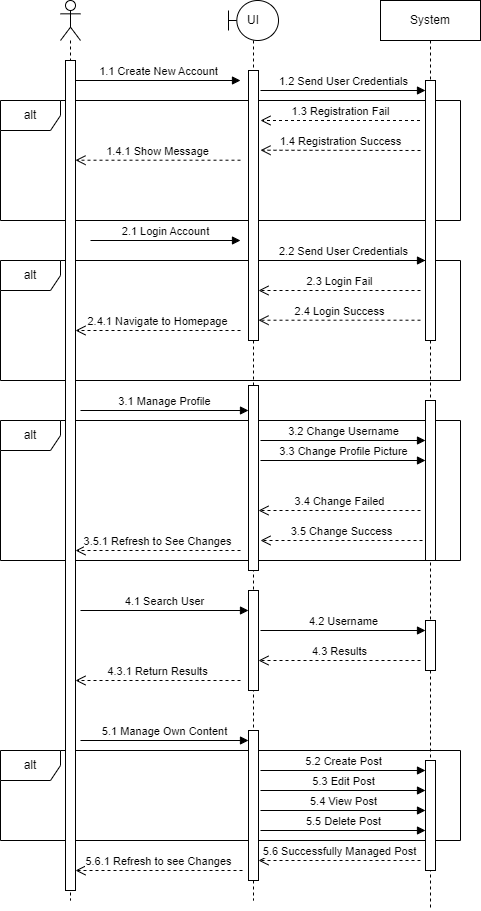

The diagram above was exported from draw.io. Its source (the exported page's mxGraphModel, read from the mxfile embedded in the PNG):
<mxGraphModel dx="1290" dy="565" grid="1" gridSize="10" guides="1" tooltips="1" connect="1" arrows="1" fold="1" page="1" pageScale="1" pageWidth="827" pageHeight="1169" math="0" shadow="0">
  <root>
    <mxCell id="0" />
    <mxCell id="1" parent="0" />
    <mxCell id="Oe5OqwC5lqrqaO3ca4Yt-52" value="alt" style="shape=umlFrame;whiteSpace=wrap;html=1;pointerEvents=0;" parent="1" vertex="1">
      <mxGeometry x="160" y="910" width="460" height="90" as="geometry" />
    </mxCell>
    <mxCell id="Oe5OqwC5lqrqaO3ca4Yt-31" value="alt" style="shape=umlFrame;whiteSpace=wrap;html=1;pointerEvents=0;" parent="1" vertex="1">
      <mxGeometry x="160" y="580" width="460" height="140" as="geometry" />
    </mxCell>
    <mxCell id="Oe5OqwC5lqrqaO3ca4Yt-19" value="alt" style="shape=umlFrame;whiteSpace=wrap;html=1;pointerEvents=0;" parent="1" vertex="1">
      <mxGeometry x="160" y="420" width="460" height="120" as="geometry" />
    </mxCell>
    <mxCell id="Oe5OqwC5lqrqaO3ca4Yt-11" value="alt" style="shape=umlFrame;whiteSpace=wrap;html=1;pointerEvents=0;" parent="1" vertex="1">
      <mxGeometry x="160" y="260" width="460" height="120" as="geometry" />
    </mxCell>
    <mxCell id="Oe5OqwC5lqrqaO3ca4Yt-3" value="UI" style="shape=umlLifeline;perimeter=lifelinePerimeter;whiteSpace=wrap;html=1;container=1;dropTarget=0;collapsible=0;recursiveResize=0;outlineConnect=0;portConstraint=eastwest;newEdgeStyle={&quot;curved&quot;:0,&quot;rounded&quot;:0};participant=umlBoundary;" parent="1" vertex="1">
      <mxGeometry x="388" y="160" width="50" height="900" as="geometry" />
    </mxCell>
    <mxCell id="Oe5OqwC5lqrqaO3ca4Yt-7" value="" style="html=1;points=[[0,0,0,0,5],[0,1,0,0,-5],[1,0,0,0,5],[1,1,0,0,-5]];perimeter=orthogonalPerimeter;outlineConnect=0;targetShapes=umlLifeline;portConstraint=eastwest;newEdgeStyle={&quot;curved&quot;:0,&quot;rounded&quot;:0};" parent="Oe5OqwC5lqrqaO3ca4Yt-3" vertex="1">
      <mxGeometry x="20" y="70" width="10" height="270" as="geometry" />
    </mxCell>
    <mxCell id="Oe5OqwC5lqrqaO3ca4Yt-25" value="" style="html=1;points=[[0,0,0,0,5],[0,1,0,0,-5],[1,0,0,0,5],[1,1,0,0,-5]];perimeter=orthogonalPerimeter;outlineConnect=0;targetShapes=umlLifeline;portConstraint=eastwest;newEdgeStyle={&quot;curved&quot;:0,&quot;rounded&quot;:0};" parent="Oe5OqwC5lqrqaO3ca4Yt-3" vertex="1">
      <mxGeometry x="20" y="385" width="10" height="185" as="geometry" />
    </mxCell>
    <mxCell id="Oe5OqwC5lqrqaO3ca4Yt-37" value="" style="html=1;points=[[0,0,0,0,5],[0,1,0,0,-5],[1,0,0,0,5],[1,1,0,0,-5]];perimeter=orthogonalPerimeter;outlineConnect=0;targetShapes=umlLifeline;portConstraint=eastwest;newEdgeStyle={&quot;curved&quot;:0,&quot;rounded&quot;:0};" parent="Oe5OqwC5lqrqaO3ca4Yt-3" vertex="1">
      <mxGeometry x="20" y="590" width="10" height="100" as="geometry" />
    </mxCell>
    <mxCell id="Oe5OqwC5lqrqaO3ca4Yt-46" value="" style="html=1;points=[[0,0,0,0,5],[0,1,0,0,-5],[1,0,0,0,5],[1,1,0,0,-5]];perimeter=orthogonalPerimeter;outlineConnect=0;targetShapes=umlLifeline;portConstraint=eastwest;newEdgeStyle={&quot;curved&quot;:0,&quot;rounded&quot;:0};" parent="Oe5OqwC5lqrqaO3ca4Yt-3" vertex="1">
      <mxGeometry x="20" y="730" width="10" height="150" as="geometry" />
    </mxCell>
    <mxCell id="Oe5OqwC5lqrqaO3ca4Yt-2" value="System" style="shape=umlLifeline;perimeter=lifelinePerimeter;whiteSpace=wrap;html=1;container=1;dropTarget=0;collapsible=0;recursiveResize=0;outlineConnect=0;portConstraint=eastwest;newEdgeStyle={&quot;edgeStyle&quot;:&quot;elbowEdgeStyle&quot;,&quot;elbow&quot;:&quot;vertical&quot;,&quot;curved&quot;:0,&quot;rounded&quot;:0};" parent="1" vertex="1">
      <mxGeometry x="540" y="160" width="100" height="910" as="geometry" />
    </mxCell>
    <mxCell id="Oe5OqwC5lqrqaO3ca4Yt-10" value="" style="html=1;points=[[0,0,0,0,5],[0,1,0,0,-5],[1,0,0,0,5],[1,1,0,0,-5]];perimeter=orthogonalPerimeter;outlineConnect=0;targetShapes=umlLifeline;portConstraint=eastwest;newEdgeStyle={&quot;curved&quot;:0,&quot;rounded&quot;:0};" parent="Oe5OqwC5lqrqaO3ca4Yt-2" vertex="1">
      <mxGeometry x="45" y="80" width="10" height="260" as="geometry" />
    </mxCell>
    <mxCell id="Oe5OqwC5lqrqaO3ca4Yt-29" value="" style="html=1;points=[[0,0,0,0,5],[0,1,0,0,-5],[1,0,0,0,5],[1,1,0,0,-5]];perimeter=orthogonalPerimeter;outlineConnect=0;targetShapes=umlLifeline;portConstraint=eastwest;newEdgeStyle={&quot;curved&quot;:0,&quot;rounded&quot;:0};" parent="Oe5OqwC5lqrqaO3ca4Yt-2" vertex="1">
      <mxGeometry x="45" y="400" width="10" height="160" as="geometry" />
    </mxCell>
    <mxCell id="Oe5OqwC5lqrqaO3ca4Yt-40" value="" style="html=1;points=[[0,0,0,0,5],[0,1,0,0,-5],[1,0,0,0,5],[1,1,0,0,-5]];perimeter=orthogonalPerimeter;outlineConnect=0;targetShapes=umlLifeline;portConstraint=eastwest;newEdgeStyle={&quot;curved&quot;:0,&quot;rounded&quot;:0};" parent="Oe5OqwC5lqrqaO3ca4Yt-2" vertex="1">
      <mxGeometry x="45" y="620" width="10" height="50" as="geometry" />
    </mxCell>
    <mxCell id="Oe5OqwC5lqrqaO3ca4Yt-48" value="" style="html=1;points=[[0,0,0,0,5],[0,1,0,0,-5],[1,0,0,0,5],[1,1,0,0,-5]];perimeter=orthogonalPerimeter;outlineConnect=0;targetShapes=umlLifeline;portConstraint=eastwest;newEdgeStyle={&quot;curved&quot;:0,&quot;rounded&quot;:0};" parent="Oe5OqwC5lqrqaO3ca4Yt-2" vertex="1">
      <mxGeometry x="45" y="760" width="10" height="110" as="geometry" />
    </mxCell>
    <mxCell id="Oe5OqwC5lqrqaO3ca4Yt-4" value="" style="shape=umlLifeline;perimeter=lifelinePerimeter;whiteSpace=wrap;html=1;container=1;dropTarget=0;collapsible=0;recursiveResize=0;outlineConnect=0;portConstraint=eastwest;newEdgeStyle={&quot;curved&quot;:0,&quot;rounded&quot;:0};participant=umlActor;" parent="1" vertex="1">
      <mxGeometry x="220" y="160" width="20" height="900" as="geometry" />
    </mxCell>
    <mxCell id="Oe5OqwC5lqrqaO3ca4Yt-5" value="" style="html=1;points=[[0,0,0,0,5],[0,1,0,0,-5],[1,0,0,0,5],[1,1,0,0,-5]];perimeter=orthogonalPerimeter;outlineConnect=0;targetShapes=umlLifeline;portConstraint=eastwest;newEdgeStyle={&quot;curved&quot;:0,&quot;rounded&quot;:0};" parent="Oe5OqwC5lqrqaO3ca4Yt-4" vertex="1">
      <mxGeometry x="5" y="60" width="10" height="830" as="geometry" />
    </mxCell>
    <mxCell id="Oe5OqwC5lqrqaO3ca4Yt-6" value="1.1 Create New Account" style="html=1;verticalAlign=bottom;endArrow=block;curved=0;rounded=0;" parent="1" source="Oe5OqwC5lqrqaO3ca4Yt-5" edge="1">
      <mxGeometry width="80" relative="1" as="geometry">
        <mxPoint x="250" y="240" as="sourcePoint" />
        <mxPoint x="400" y="240" as="targetPoint" />
      </mxGeometry>
    </mxCell>
    <mxCell id="Oe5OqwC5lqrqaO3ca4Yt-9" value="1.2 Send User Credentials" style="html=1;verticalAlign=bottom;endArrow=block;curved=0;rounded=0;" parent="1" target="Oe5OqwC5lqrqaO3ca4Yt-10" edge="1">
      <mxGeometry width="80" relative="1" as="geometry">
        <mxPoint x="420" y="250" as="sourcePoint" />
        <mxPoint x="500" y="250" as="targetPoint" />
      </mxGeometry>
    </mxCell>
    <mxCell id="Oe5OqwC5lqrqaO3ca4Yt-13" value="1.3 Registration Fail" style="html=1;verticalAlign=bottom;endArrow=open;dashed=1;endSize=8;curved=0;rounded=0;" parent="1" edge="1">
      <mxGeometry relative="1" as="geometry">
        <mxPoint x="579.5" y="280" as="sourcePoint" />
        <mxPoint x="420" y="280" as="targetPoint" />
      </mxGeometry>
    </mxCell>
    <mxCell id="Oe5OqwC5lqrqaO3ca4Yt-15" value="1.4 Registration Success" style="html=1;verticalAlign=bottom;endArrow=open;dashed=1;endSize=8;curved=0;rounded=0;" parent="1" edge="1">
      <mxGeometry relative="1" as="geometry">
        <mxPoint x="580" y="310" as="sourcePoint" />
        <mxPoint x="420" y="309.71" as="targetPoint" />
      </mxGeometry>
    </mxCell>
    <mxCell id="Oe5OqwC5lqrqaO3ca4Yt-16" value="1.4.1 Show Message" style="html=1;verticalAlign=bottom;endArrow=open;dashed=1;endSize=8;curved=0;rounded=0;" parent="1" target="Oe5OqwC5lqrqaO3ca4Yt-5" edge="1">
      <mxGeometry relative="1" as="geometry">
        <mxPoint x="400" y="319.71" as="sourcePoint" />
        <mxPoint x="320" y="319.71" as="targetPoint" />
      </mxGeometry>
    </mxCell>
    <mxCell id="Oe5OqwC5lqrqaO3ca4Yt-17" value="2.1 Login Account" style="html=1;verticalAlign=bottom;endArrow=block;curved=0;rounded=0;" parent="1" edge="1">
      <mxGeometry width="80" relative="1" as="geometry">
        <mxPoint x="250" y="400" as="sourcePoint" />
        <mxPoint x="400" y="400" as="targetPoint" />
      </mxGeometry>
    </mxCell>
    <mxCell id="Oe5OqwC5lqrqaO3ca4Yt-18" value="2.2 Send User Credentials" style="html=1;verticalAlign=bottom;endArrow=block;curved=0;rounded=0;" parent="1" target="Oe5OqwC5lqrqaO3ca4Yt-10" edge="1">
      <mxGeometry width="80" relative="1" as="geometry">
        <mxPoint x="420" y="420" as="sourcePoint" />
        <mxPoint x="520" y="420" as="targetPoint" />
      </mxGeometry>
    </mxCell>
    <mxCell id="Oe5OqwC5lqrqaO3ca4Yt-20" value="2.3 Login Fail" style="html=1;verticalAlign=bottom;endArrow=open;dashed=1;endSize=8;curved=0;rounded=0;" parent="1" target="Oe5OqwC5lqrqaO3ca4Yt-7" edge="1">
      <mxGeometry relative="1" as="geometry">
        <mxPoint x="580" y="450" as="sourcePoint" />
        <mxPoint x="500" y="450" as="targetPoint" />
      </mxGeometry>
    </mxCell>
    <mxCell id="Oe5OqwC5lqrqaO3ca4Yt-21" value="2.4 Login Success" style="html=1;verticalAlign=bottom;endArrow=open;dashed=1;endSize=8;curved=0;rounded=0;" parent="1" target="Oe5OqwC5lqrqaO3ca4Yt-7" edge="1">
      <mxGeometry relative="1" as="geometry">
        <mxPoint x="580" y="479.71" as="sourcePoint" />
        <mxPoint x="500" y="479.71" as="targetPoint" />
      </mxGeometry>
    </mxCell>
    <mxCell id="Oe5OqwC5lqrqaO3ca4Yt-22" value="2.4.1 Navigate to Homepage" style="html=1;verticalAlign=bottom;endArrow=open;dashed=1;endSize=8;curved=0;rounded=0;" parent="1" target="Oe5OqwC5lqrqaO3ca4Yt-5" edge="1">
      <mxGeometry relative="1" as="geometry">
        <mxPoint x="400" y="490" as="sourcePoint" />
        <mxPoint x="320" y="490" as="targetPoint" />
      </mxGeometry>
    </mxCell>
    <mxCell id="Oe5OqwC5lqrqaO3ca4Yt-26" value="3.1 Manage Profile" style="html=1;verticalAlign=bottom;endArrow=block;curved=0;rounded=0;" parent="1" target="Oe5OqwC5lqrqaO3ca4Yt-25" edge="1">
      <mxGeometry width="80" relative="1" as="geometry">
        <mxPoint x="240" y="570" as="sourcePoint" />
        <mxPoint x="320" y="570" as="targetPoint" />
      </mxGeometry>
    </mxCell>
    <mxCell id="Oe5OqwC5lqrqaO3ca4Yt-27" value="3.2 Change Username" style="html=1;verticalAlign=bottom;endArrow=block;curved=0;rounded=0;" parent="1" edge="1">
      <mxGeometry width="80" relative="1" as="geometry">
        <mxPoint x="420" y="600" as="sourcePoint" />
        <mxPoint x="585" y="600" as="targetPoint" />
      </mxGeometry>
    </mxCell>
    <mxCell id="Oe5OqwC5lqrqaO3ca4Yt-32" value="3.3 Change Profile Picture" style="html=1;verticalAlign=bottom;endArrow=block;curved=0;rounded=0;" parent="1" edge="1">
      <mxGeometry width="80" relative="1" as="geometry">
        <mxPoint x="420" y="620" as="sourcePoint" />
        <mxPoint x="585" y="620" as="targetPoint" />
      </mxGeometry>
    </mxCell>
    <mxCell id="Oe5OqwC5lqrqaO3ca4Yt-34" value="3.4 Change Failed" style="html=1;verticalAlign=bottom;endArrow=open;dashed=1;endSize=8;curved=0;rounded=0;" parent="1" edge="1">
      <mxGeometry relative="1" as="geometry">
        <mxPoint x="580" y="670" as="sourcePoint" />
        <mxPoint x="418" y="670" as="targetPoint" />
      </mxGeometry>
    </mxCell>
    <mxCell id="Oe5OqwC5lqrqaO3ca4Yt-35" value="3.5 Change Success" style="html=1;verticalAlign=bottom;endArrow=open;dashed=1;endSize=8;curved=0;rounded=0;" parent="1" edge="1">
      <mxGeometry relative="1" as="geometry">
        <mxPoint x="582" y="700" as="sourcePoint" />
        <mxPoint x="420" y="700" as="targetPoint" />
      </mxGeometry>
    </mxCell>
    <mxCell id="Oe5OqwC5lqrqaO3ca4Yt-36" value="3.5.1 Refresh to See Changes" style="html=1;verticalAlign=bottom;endArrow=open;dashed=1;endSize=8;curved=0;rounded=0;" parent="1" target="Oe5OqwC5lqrqaO3ca4Yt-5" edge="1">
      <mxGeometry relative="1" as="geometry">
        <mxPoint x="400" y="710" as="sourcePoint" />
        <mxPoint x="300" y="710" as="targetPoint" />
      </mxGeometry>
    </mxCell>
    <mxCell id="Oe5OqwC5lqrqaO3ca4Yt-38" value="4.1 Search User" style="html=1;verticalAlign=bottom;endArrow=block;curved=0;rounded=0;" parent="1" target="Oe5OqwC5lqrqaO3ca4Yt-37" edge="1">
      <mxGeometry width="80" relative="1" as="geometry">
        <mxPoint x="240" y="770" as="sourcePoint" />
        <mxPoint x="320" y="770" as="targetPoint" />
      </mxGeometry>
    </mxCell>
    <mxCell id="Oe5OqwC5lqrqaO3ca4Yt-41" value="4.2 Username" style="html=1;verticalAlign=bottom;endArrow=block;curved=0;rounded=0;" parent="1" target="Oe5OqwC5lqrqaO3ca4Yt-40" edge="1">
      <mxGeometry width="80" relative="1" as="geometry">
        <mxPoint x="420" y="790" as="sourcePoint" />
        <mxPoint x="500" y="790" as="targetPoint" />
      </mxGeometry>
    </mxCell>
    <mxCell id="Oe5OqwC5lqrqaO3ca4Yt-43" value="4.3 Results" style="html=1;verticalAlign=bottom;endArrow=open;dashed=1;endSize=8;curved=0;rounded=0;" parent="1" edge="1">
      <mxGeometry relative="1" as="geometry">
        <mxPoint x="580" y="820" as="sourcePoint" />
        <mxPoint x="417.9999999999999" y="820" as="targetPoint" />
      </mxGeometry>
    </mxCell>
    <mxCell id="Oe5OqwC5lqrqaO3ca4Yt-44" value="4.3.1 Return Results" style="html=1;verticalAlign=bottom;endArrow=open;dashed=1;endSize=8;curved=0;rounded=0;" parent="1" target="Oe5OqwC5lqrqaO3ca4Yt-5" edge="1">
      <mxGeometry relative="1" as="geometry">
        <mxPoint x="400" y="840" as="sourcePoint" />
        <mxPoint x="320" y="840" as="targetPoint" />
      </mxGeometry>
    </mxCell>
    <mxCell id="Oe5OqwC5lqrqaO3ca4Yt-45" value="5.1 Manage Own Content" style="html=1;verticalAlign=bottom;endArrow=block;curved=0;rounded=0;" parent="1" edge="1">
      <mxGeometry width="80" relative="1" as="geometry">
        <mxPoint x="240" y="900" as="sourcePoint" />
        <mxPoint x="408" y="900" as="targetPoint" />
      </mxGeometry>
    </mxCell>
    <mxCell id="Oe5OqwC5lqrqaO3ca4Yt-47" value="5.2 Create Post" style="html=1;verticalAlign=bottom;endArrow=block;curved=0;rounded=0;" parent="1" target="Oe5OqwC5lqrqaO3ca4Yt-48" edge="1">
      <mxGeometry width="80" relative="1" as="geometry">
        <mxPoint x="420" y="930" as="sourcePoint" />
        <mxPoint x="500" y="930" as="targetPoint" />
      </mxGeometry>
    </mxCell>
    <mxCell id="Oe5OqwC5lqrqaO3ca4Yt-49" value="5.3 Edit Post" style="html=1;verticalAlign=bottom;endArrow=block;curved=0;rounded=0;" parent="1" edge="1">
      <mxGeometry width="80" relative="1" as="geometry">
        <mxPoint x="420" y="950" as="sourcePoint" />
        <mxPoint x="585" y="950" as="targetPoint" />
      </mxGeometry>
    </mxCell>
    <mxCell id="Oe5OqwC5lqrqaO3ca4Yt-50" value="5.4 View Post" style="html=1;verticalAlign=bottom;endArrow=block;curved=0;rounded=0;" parent="1" edge="1">
      <mxGeometry width="80" relative="1" as="geometry">
        <mxPoint x="420" y="970" as="sourcePoint" />
        <mxPoint x="585" y="970" as="targetPoint" />
      </mxGeometry>
    </mxCell>
    <mxCell id="Oe5OqwC5lqrqaO3ca4Yt-51" value="5.5 Delete Post" style="html=1;verticalAlign=bottom;endArrow=block;curved=0;rounded=0;" parent="1" edge="1">
      <mxGeometry width="80" relative="1" as="geometry">
        <mxPoint x="420" y="990" as="sourcePoint" />
        <mxPoint x="585" y="990" as="targetPoint" />
      </mxGeometry>
    </mxCell>
    <mxCell id="Oe5OqwC5lqrqaO3ca4Yt-53" value="5.6 Successfully Managed Post" style="html=1;verticalAlign=bottom;endArrow=open;dashed=1;endSize=8;curved=0;rounded=0;" parent="1" target="Oe5OqwC5lqrqaO3ca4Yt-46" edge="1">
      <mxGeometry relative="1" as="geometry">
        <mxPoint x="580" y="1020" as="sourcePoint" />
        <mxPoint x="500" y="1020" as="targetPoint" />
      </mxGeometry>
    </mxCell>
    <mxCell id="Oe5OqwC5lqrqaO3ca4Yt-54" value="5.6.1 Refresh to see Changes" style="html=1;verticalAlign=bottom;endArrow=open;dashed=1;endSize=8;curved=0;rounded=0;" parent="1" target="Oe5OqwC5lqrqaO3ca4Yt-5" edge="1">
      <mxGeometry relative="1" as="geometry">
        <mxPoint x="402" y="1030" as="sourcePoint" />
        <mxPoint x="240" y="1030" as="targetPoint" />
      </mxGeometry>
    </mxCell>
  </root>
</mxGraphModel>